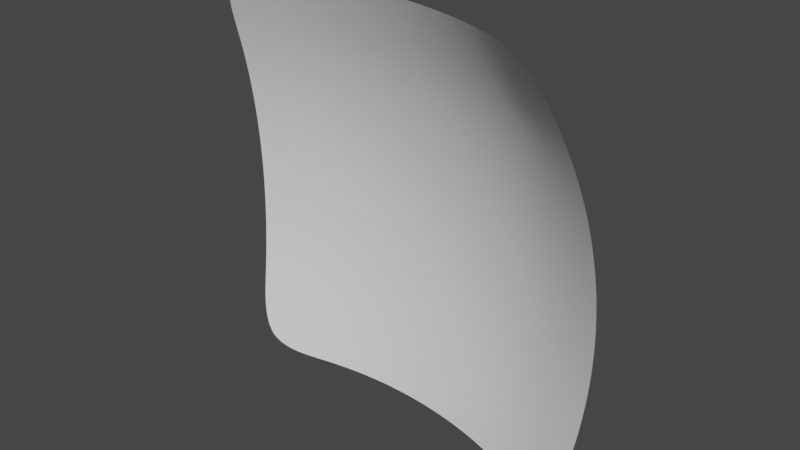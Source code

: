 # Source: 6vertspheresection.blend  (saved by Blender 3.4.6; exported with 4.5.12 LTS)
import bpy
from mathutils import Matrix  # noqa: F401  (used for matrix-valued properties, if any)

bpy.ops.wm.read_factory_settings(use_empty=True)
scene = bpy.context.scene
scene.name = 'Scene'

# ---- collections
col_collection = bpy.data.collections.new('Collection'); scene.collection.children.link(col_collection)

# ---- world
world_world = bpy.data.worlds.new('World'); scene.world = world_world
world_world.use_nodes = True; world_world.node_tree.nodes.clear()
_N = world_world.node_tree.nodes; _L = world_world.node_tree.links
n0 = _N.new('ShaderNodeOutputWorld'); n0.name = 'World Output'; n0.location = (300, 300)
n1 = _N.new('ShaderNodeBackground'); n1.name = 'Background'; n1.location = (10, 300)
n1.inputs[0].default_value = (0.05088, 0.05088, 0.05088, 1.0)
_L.new(n1.outputs[0], n0.inputs[0])
n0.is_active_output = True
world_world.color = (0.05088, 0.05088, 0.05088)
world_world.use_sun_shadow = False
world_world.sun_shadow_jitter_overblur = 0.0

# ---- meshes
me_sphere_001 = bpy.data.meshes.new('Sphere.001')
me_sphere_001.from_pydata([(0.0, -0.04074, 0.5556), (0.0, 0.1086, 0.1951), (0.0, 0.1278, 0.0), (0.0, 0.1086, -0.1951), (0.1622, -0.05672, 0.5556), (0.1802, 0.03392, 0.3827), (0.1913, 0.08973, 0.1951), (0.1951, 0.1086, 0.0), (0.1913, 0.08973, -0.1951), (0.1802, 0.03392, -0.3827), (0.3182, -0.104, 0.5556), (0.3536, -0.01866, 0.3827), (0.3753, 0.03392, 0.1951), (0.3827, 0.05167, 0.0), (0.3753, 0.03392, -0.1951), (0.3536, -0.01866, -0.3827), (0.4619, -0.1809, 0.5556), (0.5133, -0.104, 0.3827), (0.5449, -0.05672, 0.1951), (0.5556, -0.04074, 0.0), (0.5449, -0.05672, -0.1951), (0.5133, -0.104, -0.3827), (-0.3182, -0.104, 0.5556), (-0.3536, -0.01866, 0.3827), (-0.3753, 0.03392, 0.1951), (-0.3827, 0.05167, 0.0), (-0.3753, 0.03392, -0.1951), (-0.3536, -0.01866, -0.3827), (-0.1622, -0.05672, 0.5556), (-0.1802, 0.03392, 0.3827), (-0.1913, 0.08973, 0.1951), (-0.1951, 0.1086, 0.0), (-0.1913, 0.08973, -0.1951), (-0.1802, 0.03392, -0.3827), (5.96e-08, 0.05167, 0.3827), (5.96e-08, 0.05167, -0.3827)], [], [(34, 0, 4, 5), (1, 34, 5, 6), (2, 1, 6, 7), (3, 2, 7, 8), (35, 3, 8, 9), (5, 4, 10, 11), (6, 5, 11, 12), (7, 6, 12, 13), (8, 7, 13, 14), (9, 8, 14, 15), (13, 12, 18, 19), (14, 13, 19, 20), (15, 14, 20, 21), (11, 10, 16, 17), (12, 11, 17, 18), (26, 25, 31, 32), (27, 26, 32, 33), (23, 22, 28, 29), (24, 23, 29, 30), (25, 24, 30, 31), (29, 28, 0, 34), (30, 29, 34, 1), (31, 30, 1, 2), (32, 31, 2, 3), (33, 32, 3, 35)])
_uv = me_sphere_001.uv_layers.new(name='UVMap')
_uv.uv.foreach_set('vector', [0.5004, -0.4949, 0.5004, -0.9923, 1.002, -0.9923, 1.002, -0.4949, 0.5004, 0.002557, 0.5004, -0.4949, 1.002, -0.4949, 1.002, 0.002557, 0.5004, 0.5, 0.5004, 0.002557, 1.002, 0.002557, 1.002, 0.5, 0.5004, 0.9974, 0.5004, 0.5, 1.002, 0.5, 1.002, 0.9974, 0.5004, 1.495, 0.5004, 0.9974, 1.002, 0.9974, 1.002, 1.495, 1.002, -0.4949, 1.002, -0.9923, 1.503, -0.9923, 1.503, -0.4949, 1.002, 0.002557, 1.002, -0.4949, 1.503, -0.4949, 1.503, 0.002557, 1.002, 0.5, 1.002, 0.002557, 1.503, 0.002557, 1.503, 0.5, 1.002, 0.9974, 1.002, 0.5, 1.503, 0.5, 1.503, 0.9974, 1.002, 1.495, 1.002, 0.9974, 1.503, 0.9974, 1.503, 1.495, 1.503, 0.5, 1.503, 0.002557, 2.005, 0.002557, 2.005, 0.5, 1.503, 0.9974, 1.503, 0.5, 2.005, 0.5, 2.005, 0.9974, 1.503, 1.495, 1.503, 0.9974, 2.005, 0.9974, 2.005, 1.495, 1.503, -0.4949, 1.503, -0.9923, 2.005, -0.9923, 2.005, -0.4949, 1.503, 0.002557, 1.503, -0.4949, 2.005, -0.4949, 2.005, 0.002557, -0.5025, 0.9974, -0.5025, 0.5, -0.001055, 0.5, -0.001057, 0.9974, -0.5025, 1.495, -0.5025, 0.9974, -0.001057, 0.9974, -0.001057, 1.495, -0.5025, -0.4949, -0.5025, -0.9923, -0.001057, -0.9923, -0.001057, -0.4949, -0.5025, 0.002557, -0.5025, -0.4949, -0.001057, -0.4949, -0.001057, 0.002557, -0.5025, 0.5, -0.5025, 0.002557, -0.001057, 0.002557, -0.001055, 0.5, -0.001057, -0.4949, -0.001057, -0.9923, 0.5004, -0.9923, 0.5004, -0.4949, -0.001057, 0.002557, -0.001057, -0.4949, 0.5004, -0.4949, 0.5004, 0.002557, -0.001055, 0.5, -0.001057, 0.002557, 0.5004, 0.002557, 0.5004, 0.5, -0.001057, 0.9974, -0.001055, 0.5, 0.5004, 0.5, 0.5004, 0.9974, -0.001057, 1.495, -0.001057, 0.9974, 0.5004, 0.9974, 0.5004, 1.495])
me_sphere_001.update()

# ---- objects
ob_sphere = bpy.data.objects.new('Sphere', me_sphere_001)

# ---- transforms, parenting, visibility, modifiers, constraints
ob_sphere.location = (0.0, 0.0, 0.0)
_m = ob_sphere.modifiers.new('Subdivision', 'SUBSURF')
_m.levels = 6
_m.render_levels = 6

# ---- collection membership
col_collection.objects.link(ob_sphere)

# ---- scene / render settings (as saved in the file)
scene.frame_start = 1; scene.frame_end = 250; scene.frame_set(1)
scene.render.engine = 'BLENDER_EEVEE_NEXT'
scene.cycles.sampling_pattern = 'TABULATED_SOBOL'
scene.cycles.use_light_tree = False
scene.view_settings.view_transform = 'Filmic'
bpy.context.view_layer.update()

# ---- added for rendering (the .blend has no active camera and no usable light): camera, sun
cam_auto = bpy.data.cameras.new('AutoCamera')
cam_auto.lens = 50.0
cam_auto.sensor_width = 36.0
cam_auto.clip_end = 1000.0
ob_auto_camera = bpy.data.objects.new('AutoCamera', cam_auto)
scene.collection.objects.link(ob_auto_camera)
ob_auto_camera.location = (1.34689, -1.53908, 1.0948)
ob_auto_camera.rotation_euler = (1.09748, -7.21219e-08, 0.694738)
scene.camera = ob_auto_camera
light_auto_sun = bpy.data.lights.new('AutoSun', 'SUN')
light_auto_sun.energy = 3.0
light_auto_sun.angle = 0.0523599
ob_auto_sun = bpy.data.objects.new('AutoSun', light_auto_sun)
scene.collection.objects.link(ob_auto_sun)
ob_auto_sun.rotation_euler = (0.872665, 0.174533, 0.523599)
bpy.context.view_layer.update()
